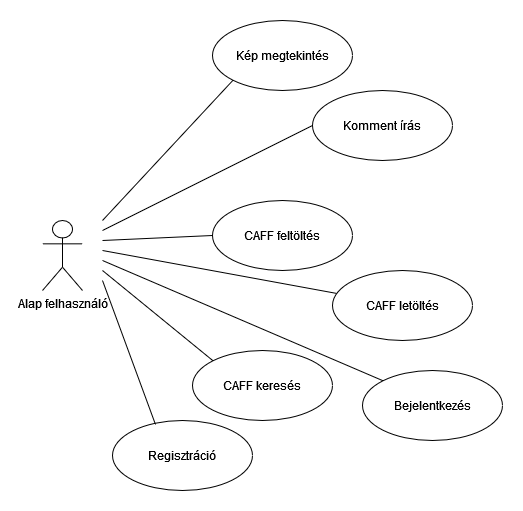

The diagram above was exported from draw.io. Its source (the exported page's mxGraphModel, read from the mxfile embedded in the PNG):
<mxGraphModel dx="1038" dy="564" grid="1" gridSize="10" guides="1" tooltips="1" connect="1" arrows="1" fold="1" page="1" pageScale="1" pageWidth="827" pageHeight="1169" math="0" shadow="0">
  <root>
    <mxCell id="0" />
    <mxCell id="1" parent="0" />
    <mxCell id="6xwFPDpLOi-y0gh9kw_x-1" value="Alap felhasználó" style="shape=umlActor;verticalLabelPosition=bottom;verticalAlign=top;html=1;outlineConnect=0;" parent="1" vertex="1">
      <mxGeometry x="110" y="210" width="40" height="70" as="geometry" />
    </mxCell>
    <mxCell id="6xwFPDpLOi-y0gh9kw_x-2" value="Kép megtekintés" style="ellipse;whiteSpace=wrap;html=1;" parent="1" vertex="1">
      <mxGeometry x="280" y="10" width="140" height="70" as="geometry" />
    </mxCell>
    <mxCell id="6xwFPDpLOi-y0gh9kw_x-3" value="Komment írás" style="ellipse;whiteSpace=wrap;html=1;" parent="1" vertex="1">
      <mxGeometry x="380" y="80" width="140" height="70" as="geometry" />
    </mxCell>
    <mxCell id="6xwFPDpLOi-y0gh9kw_x-4" value="CAFF feltöltés" style="ellipse;whiteSpace=wrap;html=1;" parent="1" vertex="1">
      <mxGeometry x="280" y="190" width="140" height="70" as="geometry" />
    </mxCell>
    <mxCell id="6xwFPDpLOi-y0gh9kw_x-5" value="CAFF letöltés" style="ellipse;whiteSpace=wrap;html=1;" parent="1" vertex="1">
      <mxGeometry x="400" y="260" width="140" height="70" as="geometry" />
    </mxCell>
    <mxCell id="6xwFPDpLOi-y0gh9kw_x-6" value="CAFF keresés" style="ellipse;whiteSpace=wrap;html=1;" parent="1" vertex="1">
      <mxGeometry x="260" y="340" width="140" height="70" as="geometry" />
    </mxCell>
    <mxCell id="6xwFPDpLOi-y0gh9kw_x-7" value="Bejelentkezés" style="ellipse;whiteSpace=wrap;html=1;" parent="1" vertex="1">
      <mxGeometry x="430" y="360" width="140" height="70" as="geometry" />
    </mxCell>
    <mxCell id="6xwFPDpLOi-y0gh9kw_x-8" value="Regisztráció" style="ellipse;whiteSpace=wrap;html=1;" parent="1" vertex="1">
      <mxGeometry x="180" y="410" width="140" height="70" as="geometry" />
    </mxCell>
    <mxCell id="6xwFPDpLOi-y0gh9kw_x-9" value="" style="endArrow=none;html=1;rounded=0;exitX=0;exitY=1;exitDx=0;exitDy=0;" parent="1" source="6xwFPDpLOi-y0gh9kw_x-2" edge="1">
      <mxGeometry width="50" height="50" relative="1" as="geometry">
        <mxPoint x="260" y="150" as="sourcePoint" />
        <mxPoint x="170" y="210" as="targetPoint" />
      </mxGeometry>
    </mxCell>
    <mxCell id="6xwFPDpLOi-y0gh9kw_x-10" value="" style="endArrow=none;html=1;rounded=0;exitX=0;exitY=0.5;exitDx=0;exitDy=0;" parent="1" source="6xwFPDpLOi-y0gh9kw_x-3" edge="1">
      <mxGeometry width="50" height="50" relative="1" as="geometry">
        <mxPoint x="310.5025253169417" y="79.74873734152914" as="sourcePoint" />
        <mxPoint x="170" y="220" as="targetPoint" />
      </mxGeometry>
    </mxCell>
    <mxCell id="6xwFPDpLOi-y0gh9kw_x-11" value="" style="endArrow=none;html=1;rounded=0;exitX=0;exitY=0.5;exitDx=0;exitDy=0;" parent="1" source="6xwFPDpLOi-y0gh9kw_x-4" edge="1">
      <mxGeometry width="50" height="50" relative="1" as="geometry">
        <mxPoint x="320.5025253169417" y="89.74873734152914" as="sourcePoint" />
        <mxPoint x="170" y="230" as="targetPoint" />
      </mxGeometry>
    </mxCell>
    <mxCell id="6xwFPDpLOi-y0gh9kw_x-12" value="" style="endArrow=none;html=1;rounded=0;" parent="1" source="6xwFPDpLOi-y0gh9kw_x-5" edge="1">
      <mxGeometry width="50" height="50" relative="1" as="geometry">
        <mxPoint x="330.5025253169417" y="99.74873734152914" as="sourcePoint" />
        <mxPoint x="170" y="240" as="targetPoint" />
      </mxGeometry>
    </mxCell>
    <mxCell id="6xwFPDpLOi-y0gh9kw_x-13" value="" style="endArrow=none;html=1;rounded=0;exitX=0;exitY=0;exitDx=0;exitDy=0;" parent="1" source="6xwFPDpLOi-y0gh9kw_x-7" edge="1">
      <mxGeometry width="50" height="50" relative="1" as="geometry">
        <mxPoint x="340.5025253169417" y="109.74873734152914" as="sourcePoint" />
        <mxPoint x="170" y="250" as="targetPoint" />
        <Array as="points">
          <mxPoint x="310" y="310" />
        </Array>
      </mxGeometry>
    </mxCell>
    <mxCell id="6xwFPDpLOi-y0gh9kw_x-14" value="" style="endArrow=none;html=1;rounded=0;exitX=0;exitY=0;exitDx=0;exitDy=0;" parent="1" source="6xwFPDpLOi-y0gh9kw_x-6" edge="1">
      <mxGeometry width="50" height="50" relative="1" as="geometry">
        <mxPoint x="460.5025253169417" y="380.25126265847086" as="sourcePoint" />
        <mxPoint x="170" y="260" as="targetPoint" />
      </mxGeometry>
    </mxCell>
    <mxCell id="6xwFPDpLOi-y0gh9kw_x-15" value="" style="endArrow=none;html=1;rounded=0;exitX=0.307;exitY=0.057;exitDx=0;exitDy=0;exitPerimeter=0;" parent="1" source="6xwFPDpLOi-y0gh9kw_x-8" edge="1">
      <mxGeometry width="50" height="50" relative="1" as="geometry">
        <mxPoint x="470.5025253169417" y="390.25126265847086" as="sourcePoint" />
        <mxPoint x="170" y="270" as="targetPoint" />
      </mxGeometry>
    </mxCell>
  </root>
</mxGraphModel>